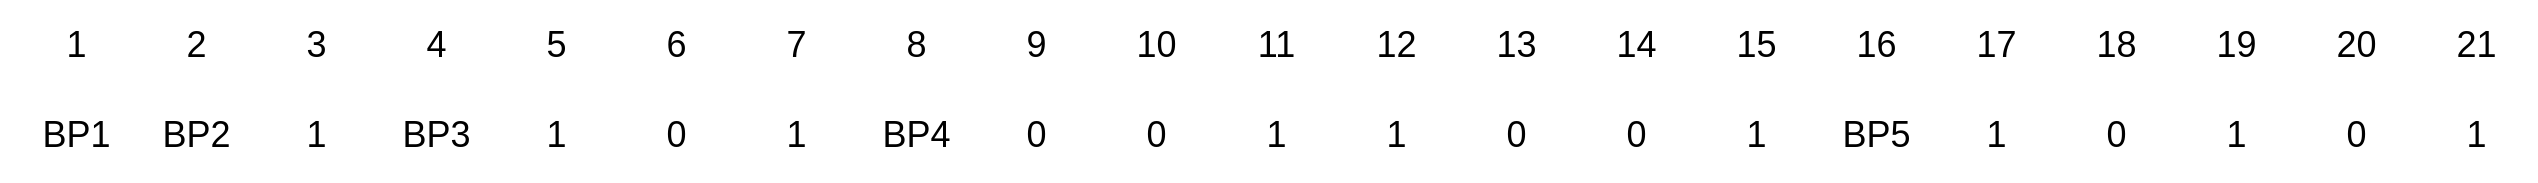

The diagram above was exported from draw.io. Its source (the exported page's mxGraphModel, read from the mxfile embedded in the PNG):
<mxGraphModel dx="1984" dy="758" grid="1" gridSize="10" guides="1" tooltips="1" connect="1" arrows="1" fold="1" page="1" pageScale="1" pageWidth="850" pageHeight="1100" math="0" shadow="0">
  <root>
    <mxCell id="0" />
    <mxCell id="1" parent="0" />
    <mxCell id="Sn19Ixen6jrp-geE8Pex-1" value="1" style="text;html=1;align=center;verticalAlign=middle;resizable=0;points=[];autosize=1;strokeColor=none;fillColor=none;" vertex="1" parent="1">
      <mxGeometry y="245" width="30" height="30" as="geometry" />
    </mxCell>
    <mxCell id="Sn19Ixen6jrp-geE8Pex-2" value="2" style="text;html=1;align=center;verticalAlign=middle;resizable=0;points=[];autosize=1;strokeColor=none;fillColor=none;" vertex="1" parent="1">
      <mxGeometry x="40" y="245" width="30" height="30" as="geometry" />
    </mxCell>
    <mxCell id="Sn19Ixen6jrp-geE8Pex-3" value="3" style="text;html=1;align=center;verticalAlign=middle;resizable=0;points=[];autosize=1;strokeColor=none;fillColor=none;" vertex="1" parent="1">
      <mxGeometry x="80" y="245" width="30" height="30" as="geometry" />
    </mxCell>
    <mxCell id="Sn19Ixen6jrp-geE8Pex-4" value="4" style="text;html=1;align=center;verticalAlign=middle;resizable=0;points=[];autosize=1;strokeColor=none;fillColor=none;" vertex="1" parent="1">
      <mxGeometry x="120" y="245" width="30" height="30" as="geometry" />
    </mxCell>
    <mxCell id="Sn19Ixen6jrp-geE8Pex-5" value="5" style="text;html=1;align=center;verticalAlign=middle;resizable=0;points=[];autosize=1;strokeColor=none;fillColor=none;" vertex="1" parent="1">
      <mxGeometry x="160" y="245" width="30" height="30" as="geometry" />
    </mxCell>
    <mxCell id="Sn19Ixen6jrp-geE8Pex-6" value="6" style="text;html=1;align=center;verticalAlign=middle;resizable=0;points=[];autosize=1;strokeColor=none;fillColor=none;" vertex="1" parent="1">
      <mxGeometry x="200" y="245" width="30" height="30" as="geometry" />
    </mxCell>
    <mxCell id="Sn19Ixen6jrp-geE8Pex-7" value="7" style="text;html=1;align=center;verticalAlign=middle;resizable=0;points=[];autosize=1;strokeColor=none;fillColor=none;" vertex="1" parent="1">
      <mxGeometry x="240" y="245" width="30" height="30" as="geometry" />
    </mxCell>
    <mxCell id="Sn19Ixen6jrp-geE8Pex-8" value="8" style="text;html=1;align=center;verticalAlign=middle;resizable=0;points=[];autosize=1;strokeColor=none;fillColor=none;" vertex="1" parent="1">
      <mxGeometry x="280" y="245" width="30" height="30" as="geometry" />
    </mxCell>
    <mxCell id="Sn19Ixen6jrp-geE8Pex-9" value="9" style="text;html=1;align=center;verticalAlign=middle;resizable=0;points=[];autosize=1;strokeColor=none;fillColor=none;" vertex="1" parent="1">
      <mxGeometry x="320" y="245" width="30" height="30" as="geometry" />
    </mxCell>
    <mxCell id="Sn19Ixen6jrp-geE8Pex-10" value="10" style="text;html=1;align=center;verticalAlign=middle;resizable=0;points=[];autosize=1;strokeColor=none;fillColor=none;" vertex="1" parent="1">
      <mxGeometry x="355" y="245" width="40" height="30" as="geometry" />
    </mxCell>
    <mxCell id="Sn19Ixen6jrp-geE8Pex-11" value="11" style="text;html=1;align=center;verticalAlign=middle;resizable=0;points=[];autosize=1;strokeColor=none;fillColor=none;" vertex="1" parent="1">
      <mxGeometry x="395" y="245" width="40" height="30" as="geometry" />
    </mxCell>
    <mxCell id="Sn19Ixen6jrp-geE8Pex-12" value="12" style="text;html=1;align=center;verticalAlign=middle;resizable=0;points=[];autosize=1;strokeColor=none;fillColor=none;" vertex="1" parent="1">
      <mxGeometry x="435" y="245" width="40" height="30" as="geometry" />
    </mxCell>
    <mxCell id="Sn19Ixen6jrp-geE8Pex-13" value="13" style="text;html=1;align=center;verticalAlign=middle;resizable=0;points=[];autosize=1;strokeColor=none;fillColor=none;" vertex="1" parent="1">
      <mxGeometry x="475" y="245" width="40" height="30" as="geometry" />
    </mxCell>
    <mxCell id="Sn19Ixen6jrp-geE8Pex-14" value="14" style="text;html=1;align=center;verticalAlign=middle;resizable=0;points=[];autosize=1;strokeColor=none;fillColor=none;" vertex="1" parent="1">
      <mxGeometry x="515" y="245" width="40" height="30" as="geometry" />
    </mxCell>
    <mxCell id="Sn19Ixen6jrp-geE8Pex-15" value="15" style="text;html=1;align=center;verticalAlign=middle;resizable=0;points=[];autosize=1;strokeColor=none;fillColor=none;" vertex="1" parent="1">
      <mxGeometry x="555" y="245" width="40" height="30" as="geometry" />
    </mxCell>
    <mxCell id="Sn19Ixen6jrp-geE8Pex-16" value="16" style="text;html=1;align=center;verticalAlign=middle;resizable=0;points=[];autosize=1;strokeColor=none;fillColor=none;" vertex="1" parent="1">
      <mxGeometry x="595" y="245" width="40" height="30" as="geometry" />
    </mxCell>
    <mxCell id="Sn19Ixen6jrp-geE8Pex-17" value="17" style="text;html=1;align=center;verticalAlign=middle;resizable=0;points=[];autosize=1;strokeColor=none;fillColor=none;" vertex="1" parent="1">
      <mxGeometry x="635" y="245" width="40" height="30" as="geometry" />
    </mxCell>
    <mxCell id="Sn19Ixen6jrp-geE8Pex-18" value="18" style="text;html=1;align=center;verticalAlign=middle;resizable=0;points=[];autosize=1;strokeColor=none;fillColor=none;" vertex="1" parent="1">
      <mxGeometry x="675" y="245" width="40" height="30" as="geometry" />
    </mxCell>
    <mxCell id="Sn19Ixen6jrp-geE8Pex-19" value="19" style="text;html=1;align=center;verticalAlign=middle;resizable=0;points=[];autosize=1;strokeColor=none;fillColor=none;" vertex="1" parent="1">
      <mxGeometry x="715" y="245" width="40" height="30" as="geometry" />
    </mxCell>
    <mxCell id="Sn19Ixen6jrp-geE8Pex-20" value="20" style="text;html=1;align=center;verticalAlign=middle;resizable=0;points=[];autosize=1;strokeColor=none;fillColor=none;" vertex="1" parent="1">
      <mxGeometry x="755" y="245" width="40" height="30" as="geometry" />
    </mxCell>
    <mxCell id="Sn19Ixen6jrp-geE8Pex-21" value="21" style="text;html=1;align=center;verticalAlign=middle;resizable=0;points=[];autosize=1;strokeColor=none;fillColor=none;" vertex="1" parent="1">
      <mxGeometry x="795" y="245" width="40" height="30" as="geometry" />
    </mxCell>
    <mxCell id="Sn19Ixen6jrp-geE8Pex-22" value="BP1" style="text;html=1;align=center;verticalAlign=middle;resizable=0;points=[];autosize=1;strokeColor=none;fillColor=none;" vertex="1" parent="1">
      <mxGeometry x="-10" y="275" width="50" height="30" as="geometry" />
    </mxCell>
    <mxCell id="Sn19Ixen6jrp-geE8Pex-23" value="BP2" style="text;html=1;align=center;verticalAlign=middle;resizable=0;points=[];autosize=1;strokeColor=none;fillColor=none;" vertex="1" parent="1">
      <mxGeometry x="30" y="275" width="50" height="30" as="geometry" />
    </mxCell>
    <mxCell id="Sn19Ixen6jrp-geE8Pex-24" value="1" style="text;html=1;align=center;verticalAlign=middle;resizable=0;points=[];autosize=1;strokeColor=none;fillColor=none;" vertex="1" parent="1">
      <mxGeometry x="80" y="275" width="30" height="30" as="geometry" />
    </mxCell>
    <mxCell id="Sn19Ixen6jrp-geE8Pex-26" value="1" style="text;html=1;align=center;verticalAlign=middle;resizable=0;points=[];autosize=1;strokeColor=none;fillColor=none;" vertex="1" parent="1">
      <mxGeometry x="160" y="275" width="30" height="30" as="geometry" />
    </mxCell>
    <mxCell id="Sn19Ixen6jrp-geE8Pex-27" value="BP3" style="text;html=1;align=center;verticalAlign=middle;resizable=0;points=[];autosize=1;strokeColor=none;fillColor=none;" vertex="1" parent="1">
      <mxGeometry x="110" y="275" width="50" height="30" as="geometry" />
    </mxCell>
    <mxCell id="Sn19Ixen6jrp-geE8Pex-28" value="0" style="text;html=1;align=center;verticalAlign=middle;resizable=0;points=[];autosize=1;strokeColor=none;fillColor=none;" vertex="1" parent="1">
      <mxGeometry x="200" y="275" width="30" height="30" as="geometry" />
    </mxCell>
    <mxCell id="Sn19Ixen6jrp-geE8Pex-29" value="BP4" style="text;html=1;align=center;verticalAlign=middle;resizable=0;points=[];autosize=1;strokeColor=none;fillColor=none;" vertex="1" parent="1">
      <mxGeometry x="270" y="275" width="50" height="30" as="geometry" />
    </mxCell>
    <mxCell id="Sn19Ixen6jrp-geE8Pex-30" value="BP5" style="text;html=1;align=center;verticalAlign=middle;resizable=0;points=[];autosize=1;strokeColor=none;fillColor=none;" vertex="1" parent="1">
      <mxGeometry x="590" y="275" width="50" height="30" as="geometry" />
    </mxCell>
    <mxCell id="Sn19Ixen6jrp-geE8Pex-32" value="1" style="text;html=1;align=center;verticalAlign=middle;resizable=0;points=[];autosize=1;strokeColor=none;fillColor=none;" vertex="1" parent="1">
      <mxGeometry x="240" y="275" width="30" height="30" as="geometry" />
    </mxCell>
    <mxCell id="Sn19Ixen6jrp-geE8Pex-33" value="0" style="text;html=1;align=center;verticalAlign=middle;resizable=0;points=[];autosize=1;strokeColor=none;fillColor=none;" vertex="1" parent="1">
      <mxGeometry x="320" y="275" width="30" height="30" as="geometry" />
    </mxCell>
    <mxCell id="Sn19Ixen6jrp-geE8Pex-34" value="0" style="text;html=1;align=center;verticalAlign=middle;resizable=0;points=[];autosize=1;strokeColor=none;fillColor=none;" vertex="1" parent="1">
      <mxGeometry x="360" y="275" width="30" height="30" as="geometry" />
    </mxCell>
    <mxCell id="Sn19Ixen6jrp-geE8Pex-35" value="1" style="text;html=1;align=center;verticalAlign=middle;resizable=0;points=[];autosize=1;strokeColor=none;fillColor=none;" vertex="1" parent="1">
      <mxGeometry x="400" y="275" width="30" height="30" as="geometry" />
    </mxCell>
    <mxCell id="Sn19Ixen6jrp-geE8Pex-36" value="1" style="text;html=1;align=center;verticalAlign=middle;resizable=0;points=[];autosize=1;strokeColor=none;fillColor=none;" vertex="1" parent="1">
      <mxGeometry x="440" y="275" width="30" height="30" as="geometry" />
    </mxCell>
    <mxCell id="Sn19Ixen6jrp-geE8Pex-37" value="0" style="text;html=1;align=center;verticalAlign=middle;resizable=0;points=[];autosize=1;strokeColor=none;fillColor=none;" vertex="1" parent="1">
      <mxGeometry x="480" y="275" width="30" height="30" as="geometry" />
    </mxCell>
    <mxCell id="Sn19Ixen6jrp-geE8Pex-38" value="0" style="text;html=1;align=center;verticalAlign=middle;resizable=0;points=[];autosize=1;strokeColor=none;fillColor=none;" vertex="1" parent="1">
      <mxGeometry x="520" y="275" width="30" height="30" as="geometry" />
    </mxCell>
    <mxCell id="Sn19Ixen6jrp-geE8Pex-39" value="1" style="text;html=1;align=center;verticalAlign=middle;resizable=0;points=[];autosize=1;strokeColor=none;fillColor=none;" vertex="1" parent="1">
      <mxGeometry x="560" y="275" width="30" height="30" as="geometry" />
    </mxCell>
    <mxCell id="Sn19Ixen6jrp-geE8Pex-40" value="1" style="text;html=1;align=center;verticalAlign=middle;resizable=0;points=[];autosize=1;strokeColor=none;fillColor=none;" vertex="1" parent="1">
      <mxGeometry x="640" y="275" width="30" height="30" as="geometry" />
    </mxCell>
    <mxCell id="Sn19Ixen6jrp-geE8Pex-41" value="1" style="text;html=1;align=center;verticalAlign=middle;resizable=0;points=[];autosize=1;strokeColor=none;fillColor=none;" vertex="1" parent="1">
      <mxGeometry x="720" y="275" width="30" height="30" as="geometry" />
    </mxCell>
    <mxCell id="Sn19Ixen6jrp-geE8Pex-42" value="1" style="text;html=1;align=center;verticalAlign=middle;resizable=0;points=[];autosize=1;strokeColor=none;fillColor=none;" vertex="1" parent="1">
      <mxGeometry x="800" y="275" width="30" height="30" as="geometry" />
    </mxCell>
    <mxCell id="Sn19Ixen6jrp-geE8Pex-43" value="0" style="text;html=1;align=center;verticalAlign=middle;resizable=0;points=[];autosize=1;strokeColor=none;fillColor=none;" vertex="1" parent="1">
      <mxGeometry x="680" y="275" width="30" height="30" as="geometry" />
    </mxCell>
    <mxCell id="Sn19Ixen6jrp-geE8Pex-44" value="0" style="text;html=1;align=center;verticalAlign=middle;resizable=0;points=[];autosize=1;strokeColor=none;fillColor=none;" vertex="1" parent="1">
      <mxGeometry x="760" y="275" width="30" height="30" as="geometry" />
    </mxCell>
  </root>
</mxGraphModel>